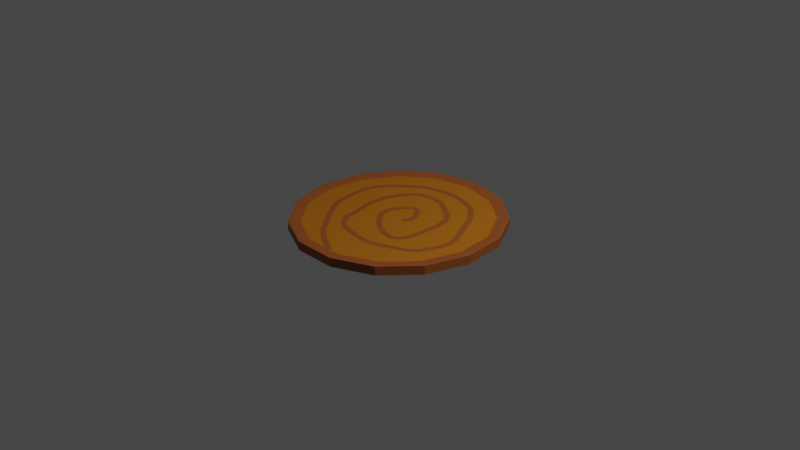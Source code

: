 # Source: Firwood.blend  (saved by Blender 3.6.11; exported with 4.5.12 LTS)
import bpy
from mathutils import Matrix  # noqa: F401  (used for matrix-valued properties, if any)

bpy.ops.wm.read_factory_settings(use_empty=True)
scene = bpy.context.scene
scene.name = 'Scene'

# ---- collections
col_collection = bpy.data.collections.new('Collection'); scene.collection.children.link(col_collection)

# ---- images (referenced by path relative to the original .blend; pixels are not part of the script)
import os
ASSET_DIR = os.environ.get("B2B_ASSET_DIR", "")  # directory of the original .blend (textures are referenced by path, not embedded)
HERE = os.path.dirname(os.path.abspath(__file__))  # packed textures are extracted next to this script under _unpacked/

def load_image(name, relpath, width, height, colorspace="sRGB"):
    """Load a texture the original file referenced (path relative to the .blend, or extracted next to this script)."""
    p = next((c for c in (os.path.join(HERE, relpath), os.path.join(ASSET_DIR, relpath)) if relpath and os.path.exists(c)), "")
    if p:
        img = bpy.data.images.load(p, check_existing=True)
        img.name = name
    else:  # same state as the original file: an image datablock whose file is absent (Cycles renders it pink)
        img = bpy.data.images.new(name, width, height)
        img.source = "FILE"
        img.filepath = "//" + (relpath or name)
    img.colorspace_settings.name = colorspace
    return img
img_material_base_color = load_image('Material Base Color', '_unpacked/Material_Base_Color.422a290f.png', 1024, 1024, 'sRGB')

# ---- materials (node trees are filled in below, after node groups)
mat_material = bpy.data.materials.new('Material')
mat_material.use_transparent_shadow = False

# ---- material node trees
mat_material.use_nodes = True; mat_material.node_tree.nodes.clear()
_N = mat_material.node_tree.nodes; _L = mat_material.node_tree.links
n0 = _N.new('ShaderNodeBsdfPrincipled'); n0.name = 'Principled BSDF'; n0.location = (10, 300)
n0.distribution = 'GGX'
n0.subsurface_method = 'RANDOM_WALK_SKIN'
n0.inputs[3].default_value = 1.45
n0.inputs[27].default_value = (0.0, 0.0, 0.0, 1.0)
n0.inputs[28].default_value = 1.0
n1 = _N.new('ShaderNodeOutputMaterial'); n1.name = 'Material Output'; n1.location = (300, 300)
n2 = _N.new('ShaderNodeTexImage'); n2.name = 'Image Texture'; n2.location = (-280, 280)
n2.image = img_material_base_color
_L.new(n0.outputs[0], n1.inputs[0])
_L.new(n2.outputs[0], n0.inputs[0])
n1.is_active_output = True

# ---- world
world_world = bpy.data.worlds.new('World'); scene.world = world_world
world_world.use_nodes = True; world_world.node_tree.nodes.clear()
_N = world_world.node_tree.nodes; _L = world_world.node_tree.links
n0 = _N.new('ShaderNodeOutputWorld'); n0.name = 'World Output'; n0.location = (300, 300)
n1 = _N.new('ShaderNodeBackground'); n1.name = 'Background'; n1.location = (10, 300)
n1.inputs[0].default_value = (0.05088, 0.05088, 0.05088, 1.0)
_L.new(n1.outputs[0], n0.inputs[0])
n0.is_active_output = True
world_world.color = (0.05088, 0.05088, 0.05088)
world_world.use_sun_shadow = False
world_world.sun_shadow_jitter_overblur = 0.0

# ---- cameras
cam_camera = bpy.data.cameras.new('Camera')
cam_camera.clip_end = 100.0
cam_camera.ortho_scale = 7.314

# ---- lights
light_light = bpy.data.lights.new('Light', 'POINT')
light_light.transmission_factor = 0.0
light_light.energy = 1000.0
light_light.shadow_soft_size = 0.1
light_light.shadow_maximum_resolution = 0.006
light_light.use_absolute_resolution = True

# ---- meshes
me_cylinder = bpy.data.meshes.new('Cylinder')
me_cylinder.from_pydata([(0.0, 1.0, -1.0), (0.0, 0.8861, 0.698), (0.4067, 0.9135, -1.0), (0.3604, 0.8095, 0.698), (0.7431, 0.6691, -1.0), (0.6585, 0.5929, 0.698), (0.9511, 0.309, -1.0), (0.8427, 0.2738, 0.698), (0.9945, -0.1045, -1.0), (0.8813, -0.09262, 0.698), (0.866, -0.5, -1.0), (0.7674, -0.4431, 0.698), (0.5878, -0.809, -1.0), (0.5208, -0.7169, 0.698), (0.2079, -0.9781, -1.0), (0.1842, -0.8667, 0.698), (-0.2079, -0.9781, -1.0), (-0.1842, -0.8667, 0.698), (-0.5878, -0.809, -1.0), (-0.5208, -0.7169, 0.698), (-0.866, -0.5, -1.0), (-0.7674, -0.4431, 0.698), (-0.9945, -0.1045, -1.0), (-0.8813, -0.09262, 0.698), (-0.9511, 0.309, -1.0), (-0.8427, 0.2738, 0.698), (-0.7431, 0.6691, -1.0), (-0.6585, 0.5929, 0.698), (-0.4067, 0.9135, -1.0), (-0.3604, 0.8095, 0.698), (0.4067, 0.9135, 1.0), (0.0, 1.0, 1.0), (0.7431, 0.6691, 1.0), (0.9511, 0.309, 1.0), (0.9945, -0.1045, 1.0), (0.866, -0.5, 1.0), (0.5878, -0.809, 1.0), (0.2079, -0.9781, 1.0), (-0.2079, -0.9781, 1.0), (-0.5878, -0.809, 1.0), (-0.866, -0.5, 1.0), (-0.9945, -0.1045, 1.0), (-0.9511, 0.309, 1.0), (-0.7431, 0.6691, 1.0), (-0.4067, 0.9135, 1.0), (0.4067, 0.9135, 1.0), (0.0, 1.0, 1.0), (0.7431, 0.6691, 1.0), (0.9511, 0.309, 1.0), (0.9945, -0.1045, 1.0), (0.866, -0.5, 1.0), (0.5878, -0.809, 1.0), (0.2079, -0.9781, 1.0), (-0.2079, -0.9781, 1.0), (-0.5878, -0.809, 1.0), (-0.866, -0.5, 1.0), (-0.9945, -0.1045, 1.0), (-0.9511, 0.309, 1.0), (-0.7431, 0.6691, 1.0), (-0.4067, 0.9135, 1.0), (0.4067, 0.9135, 1.0), (0.0, 1.0, 1.0), (0.7431, 0.6691, 1.0), (0.9511, 0.309, 1.0), (0.9945, -0.1045, 1.0), (0.866, -0.5, 1.0), (0.5878, -0.809, 1.0), (0.2079, -0.9781, 1.0), (-0.2079, -0.9781, 1.0), (-0.5878, -0.809, 1.0), (-0.866, -0.5, 1.0), (-0.9945, -0.1045, 1.0), (-0.9511, 0.309, 1.0), (-0.7431, 0.6691, 1.0), (-0.4067, 0.9135, 1.0), (0.3959, 0.8893, 1.0), (0.0, 0.9735, 1.0), (0.7234, 0.6514, 1.0), (0.9258, 0.3008, 1.0), (0.9681, -0.1018, 1.0), (0.8431, -0.4867, 1.0), (0.5722, -0.7876, 1.0), (0.2024, -0.9522, 1.0), (-0.2024, -0.9522, 1.0), (-0.5722, -0.7876, 1.0), (-0.8431, -0.4867, 1.0), (-0.9681, -0.1018, 1.0), (-0.9258, 0.3008, 1.0), (-0.7234, 0.6514, 1.0), (-0.3959, 0.8893, 1.0)], [], [(0, 31, 30, 2), (2, 30, 32, 4), (4, 32, 33, 6), (6, 33, 34, 8), (8, 34, 35, 10), (10, 35, 36, 12), (12, 36, 37, 14), (14, 37, 38, 16), (16, 38, 39, 18), (18, 39, 40, 20), (20, 40, 41, 22), (22, 41, 42, 24), (24, 42, 43, 26), (3, 1, 29, 27, 25, 23, 21, 19, 17, 15, 13, 11, 9, 7, 5), (26, 43, 44, 28), (28, 44, 31, 0), (0, 2, 4, 6, 8, 10, 12, 14, 16, 18, 20, 22, 24, 26, 28), (46, 45, 30, 31), (45, 47, 32, 30), (47, 48, 33, 32), (48, 49, 34, 33), (49, 50, 35, 34), (50, 51, 36, 35), (51, 52, 37, 36), (52, 53, 38, 37), (53, 54, 39, 38), (54, 55, 40, 39), (55, 56, 41, 40), (56, 57, 42, 41), (57, 58, 43, 42), (58, 59, 44, 43), (59, 46, 31, 44), (61, 60, 45, 46), (60, 62, 47, 45), (62, 63, 48, 47), (63, 64, 49, 48), (64, 65, 50, 49), (65, 66, 51, 50), (66, 67, 52, 51), (67, 68, 53, 52), (68, 69, 54, 53), (69, 70, 55, 54), (70, 71, 56, 55), (71, 72, 57, 56), (72, 73, 58, 57), (73, 74, 59, 58), (74, 61, 46, 59), (76, 75, 60, 61), (75, 77, 62, 60), (77, 78, 63, 62), (78, 79, 64, 63), (79, 80, 65, 64), (80, 81, 66, 65), (81, 82, 67, 66), (82, 83, 68, 67), (83, 84, 69, 68), (84, 85, 70, 69), (85, 86, 71, 70), (86, 87, 72, 71), (87, 88, 73, 72), (88, 89, 74, 73), (89, 76, 61, 74), (1, 3, 75, 76), (3, 5, 77, 75), (5, 7, 78, 77), (7, 9, 79, 78), (9, 11, 80, 79), (11, 13, 81, 80), (13, 15, 82, 81), (15, 17, 83, 82), (17, 19, 84, 83), (19, 21, 85, 84), (21, 23, 86, 85), (23, 25, 87, 86), (25, 27, 88, 87), (27, 29, 89, 88), (29, 1, 76, 89)])
_uv = me_cylinder.uv_layers.new(name='UVMap')
_uv.uv.foreach_set('vector', [1.0, 0.5, 1.0, 1.0, 0.9333, 1.0, 0.9333, 0.5, 0.9333, 0.5, 0.9333, 1.0, 0.8667, 1.0, 0.8667, 0.5, 0.8667, 0.5, 0.8667, 1.0, 0.8, 1.0, 0.8, 0.5, 0.8, 0.5, 0.8, 1.0, 0.7333, 1.0, 0.7333, 0.5, 0.7333, 0.5, 0.7333, 1.0, 0.6667, 1.0, 0.6667, 0.5, 0.6667, 0.5, 0.6667, 1.0, 0.6, 1.0, 0.6, 0.5, 0.6, 0.5, 0.6, 1.0, 0.5333, 1.0, 0.5333, 0.5, 0.5333, 0.5, 0.5333, 1.0, 0.4667, 1.0, 0.4667, 0.5, 0.4667, 0.5, 0.4667, 1.0, 0.4, 1.0, 0.4, 0.5, 0.4, 0.5, 0.4, 1.0, 0.3333, 1.0, 0.3333, 0.5, 0.3333, 0.5, 0.3333, 1.0, 0.2667, 1.0, 0.2667, 0.5, 0.2667, 0.5, 0.2667, 1.0, 0.2, 1.0, 0.2, 0.5, 0.2, 0.5, 0.2, 1.0, 0.1333, 1.0, 0.1333, 0.5, 0.3365, 0.4443, 0.25, 0.4627, 0.1635, 0.4443, 0.09196, 0.3923, 0.04774, 0.3157, 0.0385, 0.2278, 0.06583, 0.1437, 0.125, 0.07795, 0.2058, 0.04198, 0.2942, 0.04198, 0.375, 0.07795, 0.4342, 0.1437, 0.4615, 0.2278, 0.4523, 0.3157, 0.408, 0.3923, 0.1333, 0.5, 0.1333, 1.0, 0.06667, 1.0, 0.06667, 0.5, 0.06667, 0.5, 0.06667, 1.0, 4.47e-08, 1.0, 4.47e-08, 0.5, 0.75, 0.49, 0.8476, 0.4693, 0.9284, 0.4106, 0.9783, 0.3242, 0.9887, 0.2249, 0.9578, 0.13, 0.8911, 0.05584, 0.7999, 0.01524, 0.7001, 0.01524, 0.6089, 0.05584, 0.5422, 0.13, 0.5113, 0.2249, 0.5217, 0.3242, 0.5716, 0.4106, 0.6524, 0.4693, 0.25, 0.49, 0.3476, 0.4693, 0.3476, 0.4693, 0.25, 0.49, 0.3476, 0.4693, 0.4284, 0.4106, 0.4284, 0.4106, 0.3476, 0.4693, 0.4284, 0.4106, 0.4783, 0.3242, 0.4783, 0.3242, 0.4284, 0.4106, 0.4783, 0.3242, 0.4887, 0.2249, 0.4887, 0.2249, 0.4783, 0.3242, 0.4887, 0.2249, 0.4578, 0.13, 0.4578, 0.13, 0.4887, 0.2249, 0.4578, 0.13, 0.3911, 0.05584, 0.3911, 0.05584, 0.4578, 0.13, 0.3911, 0.05584, 0.2999, 0.01524, 0.2999, 0.01524, 0.3911, 0.05584, 0.2999, 0.01524, 0.2001, 0.01524, 0.2001, 0.01524, 0.2999, 0.01524, 0.2001, 0.01524, 0.1089, 0.05584, 0.1089, 0.05584, 0.2001, 0.01524, 0.1089, 0.05584, 0.04215, 0.13, 0.04215, 0.13, 0.1089, 0.05584, 0.04215, 0.13, 0.01131, 0.2249, 0.01131, 0.2249, 0.04215, 0.13, 0.01131, 0.2249, 0.02175, 0.3242, 0.02175, 0.3242, 0.01131, 0.2249, 0.02175, 0.3242, 0.07165, 0.4106, 0.07165, 0.4106, 0.02175, 0.3242, 0.07165, 0.4106, 0.1524, 0.4693, 0.1524, 0.4693, 0.07165, 0.4106, 0.1524, 0.4693, 0.25, 0.49, 0.25, 0.49, 0.1524, 0.4693, 0.25, 0.49, 0.3476, 0.4693, 0.3476, 0.4693, 0.25, 0.49, 0.3476, 0.4693, 0.4284, 0.4106, 0.4284, 0.4106, 0.3476, 0.4693, 0.4284, 0.4106, 0.4783, 0.3242, 0.4783, 0.3242, 0.4284, 0.4106, 0.4783, 0.3242, 0.4887, 0.2249, 0.4887, 0.2249, 0.4783, 0.3242, 0.4887, 0.2249, 0.4578, 0.13, 0.4578, 0.13, 0.4887, 0.2249, 0.4578, 0.13, 0.3911, 0.05584, 0.3911, 0.05584, 0.4578, 0.13, 0.3911, 0.05584, 0.2999, 0.01524, 0.2999, 0.01524, 0.3911, 0.05584, 0.2999, 0.01524, 0.2001, 0.01524, 0.2001, 0.01524, 0.2999, 0.01524, 0.2001, 0.01524, 0.1089, 0.05584, 0.1089, 0.05584, 0.2001, 0.01524, 0.1089, 0.05584, 0.04215, 0.13, 0.04215, 0.13, 0.1089, 0.05584, 0.04215, 0.13, 0.01131, 0.2249, 0.01131, 0.2249, 0.04215, 0.13, 0.01131, 0.2249, 0.02175, 0.3242, 0.02175, 0.3242, 0.01131, 0.2249, 0.02175, 0.3242, 0.07165, 0.4106, 0.07165, 0.4106, 0.02175, 0.3242, 0.07165, 0.4106, 0.1524, 0.4693, 0.1524, 0.4693, 0.07165, 0.4106, 0.1524, 0.4693, 0.25, 0.49, 0.25, 0.49, 0.1524, 0.4693, 0.25, 0.4836, 0.345, 0.4634, 0.3476, 0.4693, 0.25, 0.49, 0.345, 0.4634, 0.4236, 0.4063, 0.4284, 0.4106, 0.3476, 0.4693, 0.4236, 0.4063, 0.4722, 0.3222, 0.4783, 0.3242, 0.4284, 0.4106, 0.4722, 0.3222, 0.4824, 0.2256, 0.4887, 0.2249, 0.4783, 0.3242, 0.4824, 0.2256, 0.4523, 0.1332, 0.4578, 0.13, 0.4887, 0.2249, 0.4523, 0.1332, 0.3873, 0.06099, 0.3911, 0.05584, 0.4578, 0.13, 0.3873, 0.06099, 0.2986, 0.02147, 0.2999, 0.01524, 0.3911, 0.05584, 0.2986, 0.02147, 0.2014, 0.02147, 0.2001, 0.01524, 0.2999, 0.01524, 0.2014, 0.02147, 0.1127, 0.06099, 0.1089, 0.05584, 0.2001, 0.01524, 0.1127, 0.06099, 0.04767, 0.1332, 0.04215, 0.13, 0.1089, 0.05584, 0.04767, 0.1332, 0.01764, 0.2256, 0.01131, 0.2249, 0.04215, 0.13, 0.01764, 0.2256, 0.0278, 0.3222, 0.02175, 0.3242, 0.01131, 0.2249, 0.0278, 0.3222, 0.07638, 0.4063, 0.07165, 0.4106, 0.02175, 0.3242, 0.07638, 0.4063, 0.155, 0.4634, 0.1524, 0.4693, 0.07165, 0.4106, 0.155, 0.4634, 0.25, 0.4836, 0.25, 0.49, 0.1524, 0.4693, 0.25, 0.4627, 0.3365, 0.4443, 0.345, 0.4634, 0.25, 0.4836, 0.3365, 0.4443, 0.408, 0.3923, 0.4236, 0.4063, 0.345, 0.4634, 0.408, 0.3923, 0.4523, 0.3157, 0.4722, 0.3222, 0.4236, 0.4063, 0.4523, 0.3157, 0.4615, 0.2278, 0.4824, 0.2256, 0.4722, 0.3222, 0.4615, 0.2278, 0.4342, 0.1437, 0.4523, 0.1332, 0.4824, 0.2256, 0.4342, 0.1437, 0.375, 0.07795, 0.3873, 0.06099, 0.4523, 0.1332, 0.375, 0.07795, 0.2942, 0.04198, 0.2986, 0.02147, 0.3873, 0.06099, 0.2942, 0.04198, 0.2058, 0.04198, 0.2014, 0.02147, 0.2986, 0.02147, 0.2058, 0.04198, 0.125, 0.07795, 0.1127, 0.06099, 0.2014, 0.02147, 0.125, 0.07795, 0.06583, 0.1437, 0.04767, 0.1332, 0.1127, 0.06099, 0.06583, 0.1437, 0.0385, 0.2278, 0.01764, 0.2256, 0.04767, 0.1332, 0.0385, 0.2278, 0.04774, 0.3157, 0.0278, 0.3222, 0.01764, 0.2256, 0.04774, 0.3157, 0.09196, 0.3923, 0.07638, 0.4063, 0.0278, 0.3222, 0.09196, 0.3923, 0.1635, 0.4443, 0.155, 0.4634, 0.07638, 0.4063, 0.1635, 0.4443, 0.25, 0.4627, 0.25, 0.4836, 0.155, 0.4634])
me_cylinder.materials.append(mat_material)
me_cylinder.update()

# ---- objects
ob_light = bpy.data.objects.new('Light', light_light)
ob_camera = bpy.data.objects.new('Camera', cam_camera)
ob_cylinder = bpy.data.objects.new('Cylinder', me_cylinder)

# ---- transforms, parenting, visibility, modifiers, constraints
ob_light.location = (4.076, 1.005, 5.904)
ob_light.rotation_euler = (0.6503, 0.05522, 1.866)
ob_light.lock_rotations_4d = False
ob_light.empty_display_type = 'ARROWS'
ob_light.color = (0.0, 0.0, 0.0, 0.0)
ob_light.lineart.crease_threshold = 0.0
ob_camera.location = (7.359, -6.926, 4.958)
ob_camera.rotation_euler = (1.109, 0.0, 0.8149)
ob_camera.lock_rotations_4d = False
ob_camera.empty_display_type = 'ARROWS'
ob_camera.color = (0.0, 0.0, 0.0, 0.0)
ob_camera.display_type = 'WIRE'
ob_camera.lineart.crease_threshold = 0.0
ob_cylinder.location = (0.0, 0.0, 0.0)
ob_cylinder.scale = (1.101, 1.135, 0.04718)

# ---- collection membership
col_collection.objects.link(ob_light)
col_collection.objects.link(ob_camera)
col_collection.objects.link(ob_cylinder)

# ---- scene / render settings (as saved in the file)
scene.camera = ob_camera
scene.frame_start = 1; scene.frame_end = 250; scene.frame_set(1)
scene.render.engine = 'BLENDER_EEVEE_NEXT'
scene.cycles.sampling_pattern = 'TABULATED_SOBOL'
scene.view_settings.view_transform = 'Filmic'
bpy.context.view_layer.update()
